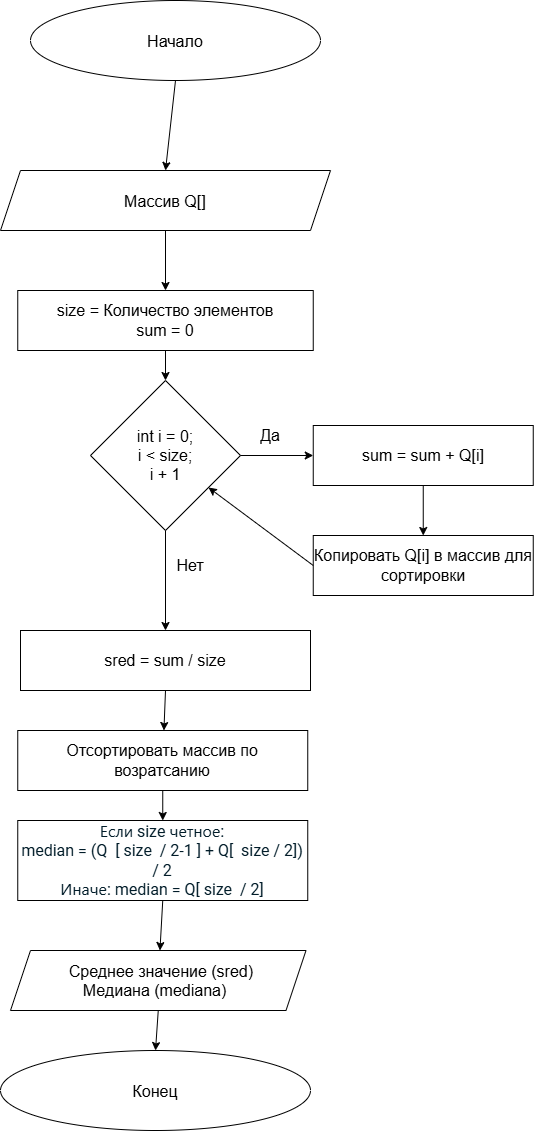

The diagram above was exported from draw.io. Its source (the exported page's mxGraphModel, read from the mxfile embedded in the PNG):
<mxGraphModel dx="1694" dy="949" grid="1" gridSize="10" guides="1" tooltips="1" connect="1" arrows="1" fold="1" page="1" pageScale="1" pageWidth="827" pageHeight="1169" math="0" shadow="0">
  <root>
    <mxCell id="0" />
    <mxCell id="1" parent="0" />
    <mxCell id="skG06vQCBth6JKDPgcU8-1" parent="1" style="ellipse;whiteSpace=wrap;html=1;shapeInside=1;" value="&lt;font style=&quot;font-size: 16px;&quot;&gt;Начало&lt;/font&gt;" vertex="1">
      <mxGeometry height="80" width="290" x="260" y="20" as="geometry" />
    </mxCell>
    <mxCell id="skG06vQCBth6JKDPgcU8-2" parent="1" style="shape=parallelogram;perimeter=parallelogramPerimeter;whiteSpace=wrap;html=1;shapeInside=1;fixedSize=1;" value="&lt;font style=&quot;font-size: 16px;&quot;&gt;Массив Q[]&lt;/font&gt;" vertex="1">
      <mxGeometry height="60" width="330" x="230" y="190" as="geometry" />
    </mxCell>
    <mxCell id="skG06vQCBth6JKDPgcU8-3" parent="1" style="rounded=0;whiteSpace=wrap;html=1;" value="&lt;font style=&quot;font-size: 16px;&quot;&gt;size = Количество элементов&lt;/font&gt;&lt;div&gt;&lt;span style=&quot;background-color: transparent; color: light-dark(#000000, var(--ge-light-color, #ffffff));&quot;&gt;&lt;font style=&quot;font-size: 16px;&quot;&gt;sum = 0&lt;/font&gt;&lt;/span&gt;&lt;/div&gt;" vertex="1">
      <mxGeometry height="60" width="295.5" x="247.25" y="310" as="geometry" />
    </mxCell>
    <mxCell id="skG06vQCBth6JKDPgcU8-4" edge="1" parent="1" source="skG06vQCBth6JKDPgcU8-1" style="endArrow=classic;html=1;rounded=0;defaultLabelBackgroundColor=page;exitX=0.5;exitY=1;exitDx=0;exitDy=0;entryX=0.5;entryY=0;entryDx=0;entryDy=0;" target="skG06vQCBth6JKDPgcU8-2" value="">
      <mxGeometry height="50" relative="1" width="50" as="geometry">
        <mxPoint x="390" y="420" as="sourcePoint" />
        <mxPoint x="440" y="370" as="targetPoint" />
      </mxGeometry>
    </mxCell>
    <mxCell id="skG06vQCBth6JKDPgcU8-5" edge="1" parent="1" source="skG06vQCBth6JKDPgcU8-2" style="endArrow=classic;html=1;rounded=0;defaultLabelBackgroundColor=page;exitX=0.5;exitY=1;exitDx=0;exitDy=0;" target="skG06vQCBth6JKDPgcU8-3" value="">
      <mxGeometry height="50" relative="1" width="50" as="geometry">
        <mxPoint x="390" y="420" as="sourcePoint" />
        <mxPoint x="440" y="370" as="targetPoint" />
      </mxGeometry>
    </mxCell>
    <mxCell id="skG06vQCBth6JKDPgcU8-6" parent="1" style="rhombus;whiteSpace=wrap;html=1;shapeInside=1;" value="&lt;font style=&quot;font-size: 16px;&quot;&gt;int i = 0;&lt;/font&gt;&lt;div&gt;&lt;font style=&quot;font-size: 16px;&quot;&gt;i &amp;lt; size;&lt;/font&gt;&lt;/div&gt;&lt;div&gt;&lt;font style=&quot;font-size: 16px;&quot;&gt;i + 1&lt;/font&gt;&lt;/div&gt;" vertex="1">
      <mxGeometry height="150" width="150" x="320" y="400" as="geometry" />
    </mxCell>
    <mxCell id="skG06vQCBth6JKDPgcU8-7" parent="1" style="rounded=0;whiteSpace=wrap;html=1;" value="&lt;font style=&quot;font-size: 16px;&quot;&gt;sum = sum + Q[i]&lt;/font&gt;" vertex="1">
      <mxGeometry height="60" width="220" x="542.75" y="445" as="geometry" />
    </mxCell>
    <mxCell id="skG06vQCBth6JKDPgcU8-8" edge="1" parent="1" source="skG06vQCBth6JKDPgcU8-7" style="endArrow=classic;html=1;rounded=0;defaultLabelBackgroundColor=page;exitX=0.5;exitY=1;exitDx=0;exitDy=0;" target="skG06vQCBth6JKDPgcU8-9" value="">
      <mxGeometry height="50" relative="1" width="50" as="geometry">
        <mxPoint x="390" y="420" as="sourcePoint" />
        <mxPoint x="440" y="370" as="targetPoint" />
      </mxGeometry>
    </mxCell>
    <mxCell id="skG06vQCBth6JKDPgcU8-9" parent="1" style="rounded=0;whiteSpace=wrap;html=1;" value="&lt;font style=&quot;font-size: 16px;&quot;&gt;Копировать Q[i] в массив для сортировки&lt;/font&gt;" vertex="1">
      <mxGeometry height="60" width="220" x="542.75" y="555" as="geometry" />
    </mxCell>
    <mxCell id="skG06vQCBth6JKDPgcU8-10" edge="1" parent="1" source="skG06vQCBth6JKDPgcU8-6" style="endArrow=classic;html=1;rounded=0;defaultLabelBackgroundColor=page;exitX=1;exitY=0.5;exitDx=0;exitDy=0;entryX=0;entryY=0.5;entryDx=0;entryDy=0;" target="skG06vQCBth6JKDPgcU8-7" value="">
      <mxGeometry height="50" relative="1" width="50" as="geometry">
        <mxPoint x="390" y="410" as="sourcePoint" />
        <mxPoint x="440" y="360" as="targetPoint" />
      </mxGeometry>
    </mxCell>
    <mxCell id="skG06vQCBth6JKDPgcU8-11" edge="1" parent="1" source="skG06vQCBth6JKDPgcU8-3" style="endArrow=classic;html=1;rounded=0;defaultLabelBackgroundColor=page;exitX=0.5;exitY=1;exitDx=0;exitDy=0;entryX=0.5;entryY=0;entryDx=0;entryDy=0;" target="skG06vQCBth6JKDPgcU8-6" value="">
      <mxGeometry height="50" relative="1" width="50" as="geometry">
        <mxPoint x="390" y="410" as="sourcePoint" />
        <mxPoint x="440" y="360" as="targetPoint" />
      </mxGeometry>
    </mxCell>
    <mxCell id="skG06vQCBth6JKDPgcU8-12" parent="1" style="text;html=1;whiteSpace=wrap;strokeColor=none;fillColor=none;align=center;verticalAlign=middle;rounded=0;" value="&lt;font style=&quot;font-size: 16px;&quot;&gt;Да&lt;/font&gt;" vertex="1">
      <mxGeometry height="30" width="60" x="470" y="440" as="geometry" />
    </mxCell>
    <mxCell id="skG06vQCBth6JKDPgcU8-13" edge="1" parent="1" source="skG06vQCBth6JKDPgcU8-9" style="endArrow=classic;html=1;rounded=0;defaultLabelBackgroundColor=page;exitX=0;exitY=0.5;exitDx=0;exitDy=0;" target="skG06vQCBth6JKDPgcU8-6" value="">
      <mxGeometry height="50" relative="1" width="50" as="geometry">
        <mxPoint x="310" y="420" as="sourcePoint" />
        <mxPoint x="360" y="370" as="targetPoint" />
      </mxGeometry>
    </mxCell>
    <mxCell id="skG06vQCBth6JKDPgcU8-14" parent="1" style="rounded=0;whiteSpace=wrap;html=1;" value="&lt;font style=&quot;font-size: 16px;&quot;&gt;sred = sum / size&lt;/font&gt;" vertex="1">
      <mxGeometry height="60" width="290" x="250" y="650" as="geometry" />
    </mxCell>
    <mxCell id="skG06vQCBth6JKDPgcU8-15" edge="1" parent="1" source="skG06vQCBth6JKDPgcU8-6" style="endArrow=classic;html=1;rounded=0;defaultLabelBackgroundColor=page;exitX=0.5;exitY=1;exitDx=0;exitDy=0;entryX=0.5;entryY=0;entryDx=0;entryDy=0;" target="skG06vQCBth6JKDPgcU8-14" value="">
      <mxGeometry height="50" relative="1" width="50" as="geometry">
        <mxPoint x="460" y="310" as="sourcePoint" />
        <mxPoint x="510" y="260" as="targetPoint" />
      </mxGeometry>
    </mxCell>
    <mxCell id="skG06vQCBth6JKDPgcU8-16" parent="1" style="text;html=1;whiteSpace=wrap;strokeColor=none;fillColor=none;align=center;verticalAlign=middle;rounded=0;" value="&lt;font style=&quot;font-size: 16px;&quot;&gt;Нет&lt;/font&gt;" vertex="1">
      <mxGeometry height="30" width="60" x="390" y="570" as="geometry" />
    </mxCell>
    <mxCell id="skG06vQCBth6JKDPgcU8-17" parent="1" style="rounded=0;whiteSpace=wrap;html=1;" value="&lt;font style=&quot;font-size: 16px;&quot;&gt;Отсортировать массив по возратсанию&lt;/font&gt;" vertex="1">
      <mxGeometry height="60" width="290" x="247.25" y="750" as="geometry" />
    </mxCell>
    <mxCell id="skG06vQCBth6JKDPgcU8-18" parent="1" style="rounded=0;whiteSpace=wrap;html=1;" value="&lt;span style=&quot;color: rgb(1, 28, 41); font-family: -apple-system, BlinkMacSystemFont, Roboto, system-ui, Avenir, Helvetica, Arial, sans-serif; font-size: 16px; text-align: start; white-space: pre-wrap; background-color: rgb(255, 255, 255);&quot;&gt;Если size четное:&lt;br&gt;median = (Q  [ size  / 2-1 ] + Q[  size / 2]) / 2&lt;br&gt;Иначе: median = Q[ size  / 2]&lt;/span&gt;" vertex="1">
      <mxGeometry height="80" width="290" x="247.25" y="840" as="geometry" />
    </mxCell>
    <mxCell id="skG06vQCBth6JKDPgcU8-19" parent="1" style="shape=parallelogram;perimeter=parallelogramPerimeter;whiteSpace=wrap;html=1;shapeInside=1;fixedSize=1;" value="&lt;font style=&quot;font-size: 16px;&quot;&gt;Среднее значение (sred)&lt;/font&gt;&lt;div&gt;&lt;font style=&quot;font-size: 16px;&quot;&gt;Медиана (mediana)&lt;/font&gt;&lt;/div&gt;" vertex="1">
      <mxGeometry height="60" width="295.5" x="240" y="970" as="geometry" />
    </mxCell>
    <mxCell id="skG06vQCBth6JKDPgcU8-20" edge="1" parent="1" source="skG06vQCBth6JKDPgcU8-14" style="endArrow=classic;html=1;rounded=0;defaultLabelBackgroundColor=page;exitX=0.5;exitY=1;exitDx=0;exitDy=0;" target="skG06vQCBth6JKDPgcU8-17" value="">
      <mxGeometry height="50" relative="1" width="50" as="geometry">
        <mxPoint x="380" y="1060" as="sourcePoint" />
        <mxPoint x="430" y="1010" as="targetPoint" />
      </mxGeometry>
    </mxCell>
    <mxCell id="skG06vQCBth6JKDPgcU8-21" edge="1" parent="1" source="skG06vQCBth6JKDPgcU8-17" style="endArrow=classic;html=1;rounded=0;defaultLabelBackgroundColor=page;" target="skG06vQCBth6JKDPgcU8-18" value="">
      <mxGeometry height="50" relative="1" width="50" as="geometry">
        <mxPoint x="380" y="1060" as="sourcePoint" />
        <mxPoint x="430" y="1010" as="targetPoint" />
      </mxGeometry>
    </mxCell>
    <mxCell id="skG06vQCBth6JKDPgcU8-23" edge="1" parent="1" source="skG06vQCBth6JKDPgcU8-18" style="endArrow=classic;html=1;rounded=0;defaultLabelBackgroundColor=page;exitX=0.5;exitY=1;exitDx=0;exitDy=0;" target="skG06vQCBth6JKDPgcU8-19" value="">
      <mxGeometry height="50" relative="1" width="50" as="geometry">
        <mxPoint x="380" y="1060" as="sourcePoint" />
        <mxPoint x="430" y="1010" as="targetPoint" />
      </mxGeometry>
    </mxCell>
    <mxCell id="skG06vQCBth6JKDPgcU8-24" parent="1" style="ellipse;whiteSpace=wrap;html=1;shapeInside=1;" value="&lt;font style=&quot;font-size: 16px;&quot;&gt;Конец&lt;/font&gt;" vertex="1">
      <mxGeometry height="80" width="310" x="230" y="1070" as="geometry" />
    </mxCell>
    <mxCell id="skG06vQCBth6JKDPgcU8-25" edge="1" parent="1" source="skG06vQCBth6JKDPgcU8-19" style="endArrow=classic;html=1;rounded=0;defaultLabelBackgroundColor=page;exitX=0.5;exitY=1;exitDx=0;exitDy=0;entryX=0.5;entryY=0;entryDx=0;entryDy=0;" target="skG06vQCBth6JKDPgcU8-24" value="">
      <mxGeometry height="50" relative="1" width="50" as="geometry">
        <mxPoint x="380" y="1060" as="sourcePoint" />
        <mxPoint x="430" y="1010" as="targetPoint" />
      </mxGeometry>
    </mxCell>
  </root>
</mxGraphModel>